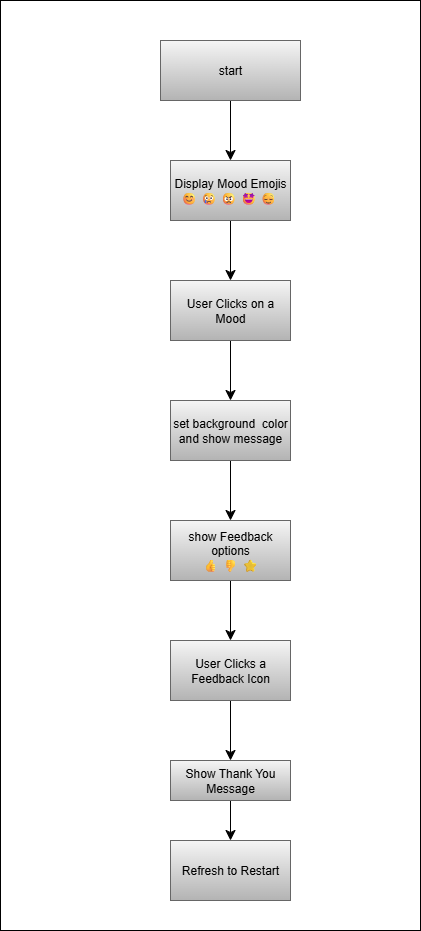

The diagram above was exported from draw.io. Its source (the exported page's mxGraphModel, read from the mxfile embedded in the PNG):
<mxGraphModel dx="1273" dy="622" grid="1" gridSize="10" guides="1" tooltips="1" connect="1" arrows="1" fold="1" page="1" pageScale="1" pageWidth="850" pageHeight="1100" math="0" shadow="0">
  <root>
    <mxCell id="0" />
    <mxCell id="1" parent="0" />
    <mxCell id="fONsdRxypJmnYx_uSGEA-2" value="" style="rounded=0;whiteSpace=wrap;html=1;" vertex="1" parent="1">
      <mxGeometry x="290" y="40" width="420" height="930" as="geometry" />
    </mxCell>
    <mxCell id="fONsdRxypJmnYx_uSGEA-5" value="" style="edgeStyle=none;curved=1;rounded=0;orthogonalLoop=1;jettySize=auto;html=1;fontSize=12;startSize=8;endSize=8;" edge="1" parent="1" source="fONsdRxypJmnYx_uSGEA-3" target="fONsdRxypJmnYx_uSGEA-4">
      <mxGeometry relative="1" as="geometry" />
    </mxCell>
    <mxCell id="fONsdRxypJmnYx_uSGEA-3" value="start" style="rounded=0;whiteSpace=wrap;html=1;fillColor=#f5f5f5;gradientColor=#b3b3b3;strokeColor=#666666;" vertex="1" parent="1">
      <mxGeometry x="450" y="80" width="140" height="60" as="geometry" />
    </mxCell>
    <mxCell id="fONsdRxypJmnYx_uSGEA-7" value="" style="edgeStyle=none;curved=1;rounded=0;orthogonalLoop=1;jettySize=auto;html=1;fontSize=12;startSize=8;endSize=8;" edge="1" parent="1" source="fONsdRxypJmnYx_uSGEA-4" target="fONsdRxypJmnYx_uSGEA-6">
      <mxGeometry relative="1" as="geometry" />
    </mxCell>
    <mxCell id="fONsdRxypJmnYx_uSGEA-4" value="Display Mood Emojis😊 😢 😠 🤩 😌&amp;nbsp;" style="whiteSpace=wrap;html=1;rounded=0;fillColor=#f5f5f5;gradientColor=#b3b3b3;strokeColor=#666666;" vertex="1" parent="1">
      <mxGeometry x="460" y="200" width="120" height="60" as="geometry" />
    </mxCell>
    <mxCell id="fONsdRxypJmnYx_uSGEA-9" value="" style="edgeStyle=none;curved=1;rounded=0;orthogonalLoop=1;jettySize=auto;html=1;fontSize=12;startSize=8;endSize=8;" edge="1" parent="1" source="fONsdRxypJmnYx_uSGEA-6" target="fONsdRxypJmnYx_uSGEA-8">
      <mxGeometry relative="1" as="geometry" />
    </mxCell>
    <mxCell id="fONsdRxypJmnYx_uSGEA-6" value="User Clicks on a Mood" style="whiteSpace=wrap;html=1;rounded=0;fillColor=#f5f5f5;gradientColor=#b3b3b3;strokeColor=#666666;" vertex="1" parent="1">
      <mxGeometry x="460" y="320" width="120" height="60" as="geometry" />
    </mxCell>
    <mxCell id="fONsdRxypJmnYx_uSGEA-11" value="" style="edgeStyle=none;curved=1;rounded=0;orthogonalLoop=1;jettySize=auto;html=1;fontSize=12;startSize=8;endSize=8;" edge="1" parent="1" source="fONsdRxypJmnYx_uSGEA-8" target="fONsdRxypJmnYx_uSGEA-10">
      <mxGeometry relative="1" as="geometry" />
    </mxCell>
    <mxCell id="fONsdRxypJmnYx_uSGEA-8" value="set background&amp;nbsp; color and show message" style="whiteSpace=wrap;html=1;rounded=0;fillColor=#f5f5f5;gradientColor=#b3b3b3;strokeColor=#666666;" vertex="1" parent="1">
      <mxGeometry x="460" y="440" width="120" height="60" as="geometry" />
    </mxCell>
    <mxCell id="fONsdRxypJmnYx_uSGEA-13" value="" style="edgeStyle=none;curved=1;rounded=0;orthogonalLoop=1;jettySize=auto;html=1;fontSize=12;startSize=8;endSize=8;" edge="1" parent="1" source="fONsdRxypJmnYx_uSGEA-10" target="fONsdRxypJmnYx_uSGEA-12">
      <mxGeometry relative="1" as="geometry" />
    </mxCell>
    <mxCell id="fONsdRxypJmnYx_uSGEA-10" value="show Feedback options&lt;div&gt;👍 👎 ⭐&lt;/div&gt;" style="whiteSpace=wrap;html=1;rounded=0;fillColor=#f5f5f5;gradientColor=#b3b3b3;strokeColor=#666666;" vertex="1" parent="1">
      <mxGeometry x="460" y="560" width="120" height="60" as="geometry" />
    </mxCell>
    <mxCell id="fONsdRxypJmnYx_uSGEA-15" value="" style="edgeStyle=none;curved=1;rounded=0;orthogonalLoop=1;jettySize=auto;html=1;fontSize=12;startSize=8;endSize=8;" edge="1" parent="1" source="fONsdRxypJmnYx_uSGEA-12" target="fONsdRxypJmnYx_uSGEA-14">
      <mxGeometry relative="1" as="geometry" />
    </mxCell>
    <mxCell id="fONsdRxypJmnYx_uSGEA-12" value="User Clicks a Feedback Icon" style="whiteSpace=wrap;html=1;rounded=0;fillColor=#f5f5f5;gradientColor=#b3b3b3;strokeColor=#666666;" vertex="1" parent="1">
      <mxGeometry x="460" y="680" width="120" height="60" as="geometry" />
    </mxCell>
    <mxCell id="fONsdRxypJmnYx_uSGEA-17" value="" style="edgeStyle=none;curved=1;rounded=0;orthogonalLoop=1;jettySize=auto;html=1;fontSize=12;startSize=8;endSize=8;" edge="1" parent="1" source="fONsdRxypJmnYx_uSGEA-14" target="fONsdRxypJmnYx_uSGEA-16">
      <mxGeometry relative="1" as="geometry" />
    </mxCell>
    <mxCell id="fONsdRxypJmnYx_uSGEA-14" value="Show Thank You Message" style="whiteSpace=wrap;html=1;rounded=0;fillColor=#f5f5f5;gradientColor=#b3b3b3;strokeColor=#666666;" vertex="1" parent="1">
      <mxGeometry x="460" y="800" width="120" height="40" as="geometry" />
    </mxCell>
    <mxCell id="fONsdRxypJmnYx_uSGEA-16" value="Refresh to Restart" style="whiteSpace=wrap;html=1;rounded=0;fillColor=#f5f5f5;gradientColor=#b3b3b3;strokeColor=#666666;" vertex="1" parent="1">
      <mxGeometry x="460" y="880" width="120" height="60" as="geometry" />
    </mxCell>
  </root>
</mxGraphModel>